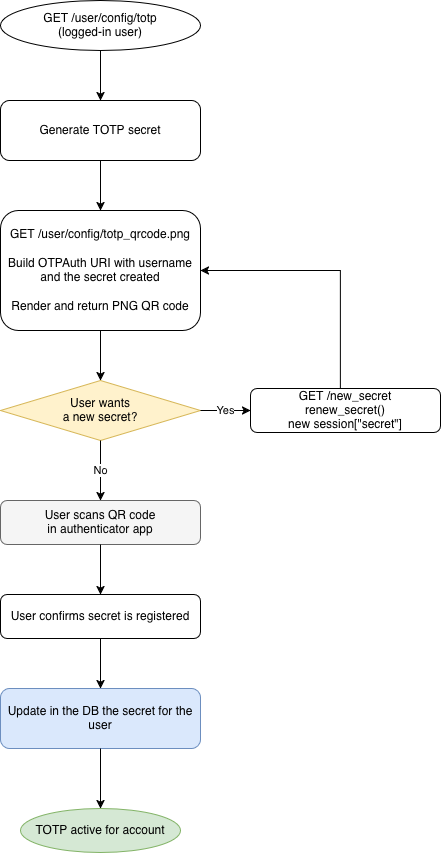

The diagram above was exported from draw.io. Its source (the exported page's mxGraphModel, read from the mxfile embedded in the PNG):
<mxGraphModel dx="1366" dy="872" grid="1" gridSize="10" guides="1" tooltips="1" connect="1" arrows="1" fold="1" page="1" pageScale="1" pageWidth="827" pageHeight="1169" math="0" shadow="0">
  <root>
    <mxCell id="0" />
    <mxCell id="1" parent="0" />
    <mxCell id="2" parent="1" style="ellipse;whiteSpace=wrap;html=1;" value="GET /user/config/totp&#10;(logged-in user)" vertex="1">
      <mxGeometry height="50" width="200" x="260" y="30" as="geometry" />
    </mxCell>
    <mxCell id="3" parent="1" style="rounded=1;whiteSpace=wrap;html=1;" value="Generate TOTP secret" vertex="1">
      <mxGeometry height="60" width="200" x="260" y="130" as="geometry" />
    </mxCell>
    <mxCell id="4" parent="1" style="rounded=1;whiteSpace=wrap;html=1;" value="GET /user/config/totp_qrcode.png&lt;br&gt;&lt;br&gt;Build OTPAuth URI with username and the secret created&lt;br&gt;&lt;br&gt;Render and return PNG QR code" vertex="1">
      <mxGeometry height="120" width="200" x="260" y="240" as="geometry" />
    </mxCell>
    <mxCell id="5" parent="1" style="rhombus;whiteSpace=wrap;html=1;fillColor=#fff2cc;strokeColor=#d6b656;" value="User wants&#10;a new secret?" vertex="1">
      <mxGeometry height="60" width="200" x="260" y="410" as="geometry" />
    </mxCell>
    <mxCell id="6" parent="1" style="rounded=1;whiteSpace=wrap;html=1;" value="GET /new_secret&#10;renew_secret()&#10;new session[&quot;secret&quot;]" vertex="1">
      <mxGeometry height="44" width="190" x="510" y="418" as="geometry" />
    </mxCell>
    <mxCell id="7" parent="1" style="rounded=1;whiteSpace=wrap;html=1;fillColor=#f5f5f5;strokeColor=#666666;" value="User scans QR code&#10;in authenticator app" vertex="1">
      <mxGeometry height="44" width="200" x="260" y="530" as="geometry" />
    </mxCell>
    <mxCell id="8" parent="1" style="rounded=1;whiteSpace=wrap;html=1;" value="User confirms secret is registered" vertex="1">
      <mxGeometry height="44" width="200" x="260" y="624" as="geometry" />
    </mxCell>
    <mxCell id="9" parent="1" style="rounded=1;whiteSpace=wrap;html=1;fillColor=#dae8fc;strokeColor=#6c8ebf;" value="Update in the DB the secret for the user" vertex="1">
      <mxGeometry height="60" width="200" x="260" y="718" as="geometry" />
    </mxCell>
    <mxCell id="10" parent="1" style="ellipse;whiteSpace=wrap;html=1;fillColor=#d5e8d4;strokeColor=#82b366;" value="TOTP active for account" vertex="1">
      <mxGeometry height="44" width="160" x="280" y="838" as="geometry" />
    </mxCell>
    <mxCell id="11" edge="1" parent="1" source="2" style="edgeStyle=orthogonalEdgeStyle;rounded=0;orthogonalLoop=1;jettySize=auto;html=1;" target="3">
      <mxGeometry relative="1" as="geometry" />
    </mxCell>
    <mxCell id="12" edge="1" parent="1" source="3" style="edgeStyle=orthogonalEdgeStyle;rounded=0;orthogonalLoop=1;jettySize=auto;html=1;" target="4">
      <mxGeometry relative="1" as="geometry" />
    </mxCell>
    <mxCell id="13" edge="1" parent="1" source="4" style="edgeStyle=orthogonalEdgeStyle;rounded=0;orthogonalLoop=1;jettySize=auto;html=1;" target="5">
      <mxGeometry relative="1" as="geometry" />
    </mxCell>
    <mxCell id="14" edge="1" parent="1" source="5" style="edgeStyle=orthogonalEdgeStyle;rounded=0;orthogonalLoop=1;jettySize=auto;html=1;exitX=1;exitY=0.5;exitDx=0;exitDy=0;entryX=0;entryY=0.5;entryDx=0;entryDy=0;" target="6" value="Yes">
      <mxGeometry relative="1" as="geometry" />
    </mxCell>
    <mxCell id="15" edge="1" parent="1" source="5" style="edgeStyle=orthogonalEdgeStyle;rounded=0;orthogonalLoop=1;jettySize=auto;html=1;exitX=0.5;exitY=1;exitDx=0;exitDy=0;" target="7" value="No">
      <mxGeometry relative="1" as="geometry" />
    </mxCell>
    <mxCell id="16" edge="1" parent="1" source="6" style="edgeStyle=orthogonalEdgeStyle;rounded=0;orthogonalLoop=1;jettySize=auto;html=1;entryX=1;entryY=0.5;entryDx=0;entryDy=0;" target="4">
      <mxGeometry relative="1" as="geometry">
        <Array as="points">
          <mxPoint x="600" y="300" />
        </Array>
      </mxGeometry>
    </mxCell>
    <mxCell id="17" edge="1" parent="1" source="7" style="edgeStyle=orthogonalEdgeStyle;rounded=0;orthogonalLoop=1;jettySize=auto;html=1;" target="8">
      <mxGeometry relative="1" as="geometry" />
    </mxCell>
    <mxCell id="18" edge="1" parent="1" source="8" style="edgeStyle=orthogonalEdgeStyle;rounded=0;orthogonalLoop=1;jettySize=auto;html=1;" target="9">
      <mxGeometry relative="1" as="geometry" />
    </mxCell>
    <mxCell id="19" edge="1" parent="1" source="9" style="edgeStyle=orthogonalEdgeStyle;rounded=0;orthogonalLoop=1;jettySize=auto;html=1;" target="10">
      <mxGeometry relative="1" as="geometry" />
    </mxCell>
  </root>
</mxGraphModel>